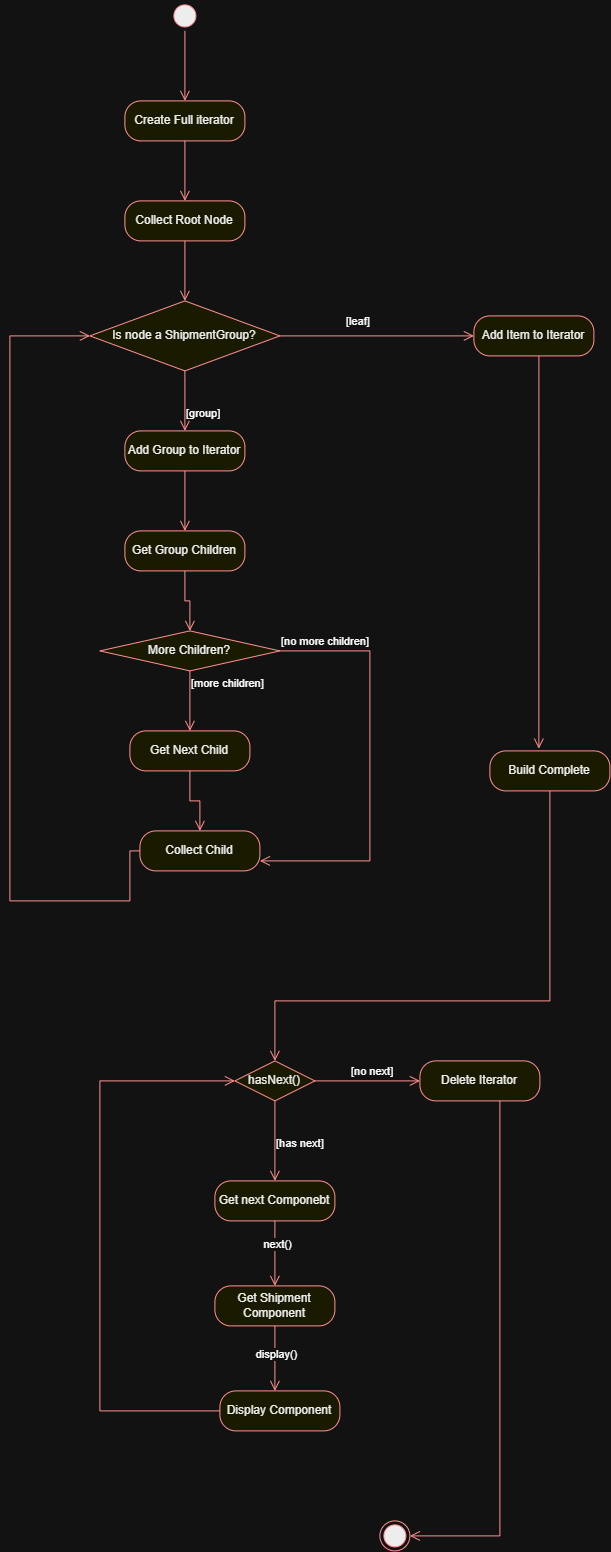

The diagram above was exported from draw.io. Its source (the exported page's mxGraphModel, read from the mxfile embedded in the PNG):
<mxGraphModel dx="2077" dy="2624" grid="1" gridSize="10" guides="1" tooltips="1" connect="1" arrows="1" fold="1" page="1" pageScale="1" pageWidth="827" pageHeight="1169" math="0" shadow="0">
  <root>
    <mxCell id="0" />
    <mxCell id="1" parent="0" />
    <mxCell id="OpE4Typ-nqWerR3qfw0E-5" parent="1" style="ellipse;html=1;shape=startState;fillColor=#000000;strokeColor=#ff0000;" value="" vertex="1">
      <mxGeometry height="30" width="30" x="110" y="-320" as="geometry" />
    </mxCell>
    <mxCell id="OpE4Typ-nqWerR3qfw0E-6" edge="1" parent="1" source="OpE4Typ-nqWerR3qfw0E-5" style="edgeStyle=orthogonalEdgeStyle;html=1;verticalAlign=bottom;endArrow=open;endSize=8;strokeColor=#ff0000;rounded=0;entryX=0.5;entryY=0;entryDx=0;entryDy=0;" value="">
      <mxGeometry relative="1" as="geometry">
        <mxPoint x="125" y="-220" as="targetPoint" />
      </mxGeometry>
    </mxCell>
    <mxCell id="OpE4Typ-nqWerR3qfw0E-10" parent="1" style="rhombus;whiteSpace=wrap;html=1;fontColor=#000000;fillColor=#ffffc0;strokeColor=#ff0000;" value="hasNext()" vertex="1">
      <mxGeometry height="40" width="80" x="175" y="740" as="geometry" />
    </mxCell>
    <mxCell id="OpE4Typ-nqWerR3qfw0E-11" edge="1" parent="1" source="OpE4Typ-nqWerR3qfw0E-10" style="edgeStyle=orthogonalEdgeStyle;html=1;align=left;verticalAlign=bottom;endArrow=open;endSize=8;strokeColor=#ff0000;rounded=0;" value="[no next]">
      <mxGeometry relative="1" x="-0.3333" as="geometry">
        <mxPoint as="offset" />
        <mxPoint x="360" y="760" as="targetPoint" />
      </mxGeometry>
    </mxCell>
    <mxCell id="OpE4Typ-nqWerR3qfw0E-12" edge="1" parent="1" source="OpE4Typ-nqWerR3qfw0E-10" style="edgeStyle=orthogonalEdgeStyle;html=1;align=left;verticalAlign=top;endArrow=open;endSize=8;strokeColor=#ff0000;rounded=0;" value="[has next]">
      <mxGeometry relative="1" x="-0.25" as="geometry">
        <mxPoint as="offset" />
        <mxPoint x="215" y="860" as="targetPoint" />
      </mxGeometry>
    </mxCell>
    <mxCell id="OpE4Typ-nqWerR3qfw0E-13" parent="1" style="rounded=1;whiteSpace=wrap;html=1;arcSize=40;fontColor=#000000;fillColor=#ffffc0;strokeColor=#ff0000;" value="Delete Iterator" vertex="1">
      <mxGeometry height="40" width="120" x="360" y="740" as="geometry" />
    </mxCell>
    <mxCell id="OpE4Typ-nqWerR3qfw0E-14" edge="1" parent="1" source="OpE4Typ-nqWerR3qfw0E-13" style="edgeStyle=orthogonalEdgeStyle;html=1;verticalAlign=bottom;endArrow=open;endSize=8;strokeColor=#ff0000;rounded=0;entryX=1;entryY=0.5;entryDx=0;entryDy=0;" target="OpE4Typ-nqWerR3qfw0E-26" value="">
      <mxGeometry relative="1" as="geometry">
        <Array as="points">
          <mxPoint x="440" y="1215" />
        </Array>
        <mxPoint x="420" y="840" as="targetPoint" />
      </mxGeometry>
    </mxCell>
    <mxCell id="OpE4Typ-nqWerR3qfw0E-15" parent="1" style="rounded=1;whiteSpace=wrap;html=1;arcSize=40;fontColor=#000000;fillColor=#ffffc0;strokeColor=#ff0000;" value="Get next Componebt" vertex="1">
      <mxGeometry height="40" width="120" x="155" y="860" as="geometry" />
    </mxCell>
    <mxCell id="OpE4Typ-nqWerR3qfw0E-16" edge="1" parent="1" source="OpE4Typ-nqWerR3qfw0E-15" style="edgeStyle=orthogonalEdgeStyle;html=1;verticalAlign=bottom;endArrow=open;endSize=8;strokeColor=#ff0000;rounded=0;entryX=0.5;entryY=0;entryDx=0;entryDy=0;" target="OpE4Typ-nqWerR3qfw0E-18" value="">
      <mxGeometry relative="1" as="geometry">
        <mxPoint x="215" y="960" as="targetPoint" />
      </mxGeometry>
    </mxCell>
    <mxCell id="OpE4Typ-nqWerR3qfw0E-17" connectable="0" parent="OpE4Typ-nqWerR3qfw0E-16" style="edgeLabel;html=1;align=center;verticalAlign=middle;resizable=0;points=[];" value="next()" vertex="1">
      <mxGeometry relative="1" x="-0.2733" y="1" as="geometry">
        <mxPoint as="offset" />
      </mxGeometry>
    </mxCell>
    <mxCell id="OpE4Typ-nqWerR3qfw0E-18" parent="1" style="rounded=1;whiteSpace=wrap;html=1;arcSize=40;fontColor=#000000;fillColor=#ffffc0;strokeColor=#ff0000;" value="Get Shipment Component" vertex="1">
      <mxGeometry height="40" width="120" x="155" y="965" as="geometry" />
    </mxCell>
    <mxCell id="OpE4Typ-nqWerR3qfw0E-19" edge="1" parent="1" source="OpE4Typ-nqWerR3qfw0E-18" style="edgeStyle=orthogonalEdgeStyle;html=1;verticalAlign=bottom;endArrow=open;endSize=8;strokeColor=#ff0000;rounded=0;" value="">
      <mxGeometry relative="1" as="geometry">
        <mxPoint x="215" y="1070" as="targetPoint" />
      </mxGeometry>
    </mxCell>
    <mxCell id="OpE4Typ-nqWerR3qfw0E-23" connectable="0" parent="OpE4Typ-nqWerR3qfw0E-19" style="edgeLabel;html=1;align=center;verticalAlign=middle;resizable=0;points=[];" value="display()" vertex="1">
      <mxGeometry relative="1" x="-0.1815" as="geometry">
        <mxPoint as="offset" />
      </mxGeometry>
    </mxCell>
    <mxCell id="OpE4Typ-nqWerR3qfw0E-24" parent="1" style="rounded=1;whiteSpace=wrap;html=1;arcSize=40;fontColor=#000000;fillColor=#ffffc0;strokeColor=#ff0000;" value="Display Component" vertex="1">
      <mxGeometry height="40" width="120" x="160" y="1070" as="geometry" />
    </mxCell>
    <mxCell id="OpE4Typ-nqWerR3qfw0E-25" edge="1" parent="1" source="OpE4Typ-nqWerR3qfw0E-24" style="edgeStyle=orthogonalEdgeStyle;html=1;verticalAlign=bottom;endArrow=open;endSize=8;strokeColor=#ff0000;rounded=0;entryX=0;entryY=0.5;entryDx=0;entryDy=0;exitX=0;exitY=0.5;exitDx=0;exitDy=0;" target="OpE4Typ-nqWerR3qfw0E-10" value="">
      <mxGeometry relative="1" as="geometry">
        <Array as="points">
          <mxPoint x="40" y="1090" />
          <mxPoint x="40" y="760" />
        </Array>
        <mxPoint x="220" y="1230" as="targetPoint" />
      </mxGeometry>
    </mxCell>
    <mxCell id="OpE4Typ-nqWerR3qfw0E-26" parent="1" style="ellipse;html=1;shape=endState;fillColor=#000000;strokeColor=#ff0000;" value="" vertex="1">
      <mxGeometry height="30" width="30" x="320" y="1200" as="geometry" />
    </mxCell>
    <mxCell id="PO_VYZEoGiG0M-FYnDd6-1" parent="1" style="rounded=1;whiteSpace=wrap;html=1;arcSize=40;fontColor=#000000;fillColor=#ffffc0;strokeColor=#ff0000;" value="Create Full iterator" vertex="1">
      <mxGeometry height="40" width="120" x="65" y="-220" as="geometry" />
    </mxCell>
    <mxCell id="PO_VYZEoGiG0M-FYnDd6-2" edge="1" parent="1" source="PO_VYZEoGiG0M-FYnDd6-1" style="edgeStyle=orthogonalEdgeStyle;html=1;verticalAlign=bottom;endArrow=open;endSize=8;strokeColor=#ff0000;rounded=0;" value="">
      <mxGeometry relative="1" as="geometry">
        <mxPoint x="125" y="-120" as="targetPoint" />
      </mxGeometry>
    </mxCell>
    <mxCell id="PO_VYZEoGiG0M-FYnDd6-3" parent="1" style="rounded=1;whiteSpace=wrap;html=1;arcSize=40;fontColor=#000000;fillColor=#ffffc0;strokeColor=#ff0000;" value="Collect Root Node" vertex="1">
      <mxGeometry height="40" width="120" x="65" y="-120" as="geometry" />
    </mxCell>
    <mxCell id="PO_VYZEoGiG0M-FYnDd6-4" edge="1" parent="1" source="PO_VYZEoGiG0M-FYnDd6-3" style="edgeStyle=orthogonalEdgeStyle;html=1;verticalAlign=bottom;endArrow=open;endSize=8;strokeColor=#ff0000;rounded=0;" value="">
      <mxGeometry relative="1" as="geometry">
        <mxPoint x="125" y="-20" as="targetPoint" />
      </mxGeometry>
    </mxCell>
    <mxCell id="PO_VYZEoGiG0M-FYnDd6-5" parent="1" style="rhombus;whiteSpace=wrap;html=1;fontColor=#000000;fillColor=#ffffc0;strokeColor=#ff0000;" value="Is node a ShipmentGroup?" vertex="1">
      <mxGeometry height="70" width="190" x="30" y="-20" as="geometry" />
    </mxCell>
    <mxCell id="PO_VYZEoGiG0M-FYnDd6-6" edge="1" parent="1" source="PO_VYZEoGiG0M-FYnDd6-5" style="edgeStyle=orthogonalEdgeStyle;html=1;align=left;verticalAlign=bottom;endArrow=open;endSize=8;strokeColor=#ff0000;rounded=0;entryX=0;entryY=0.5;entryDx=0;entryDy=0;" target="PO_VYZEoGiG0M-FYnDd6-8" value="[leaf]">
      <mxGeometry relative="1" x="-0.3333" y="5" as="geometry">
        <mxPoint as="offset" />
        <Array as="points" />
        <mxPoint x="400" y="15" as="targetPoint" />
      </mxGeometry>
    </mxCell>
    <mxCell id="PO_VYZEoGiG0M-FYnDd6-7" edge="1" parent="1" source="PO_VYZEoGiG0M-FYnDd6-5" style="edgeStyle=orthogonalEdgeStyle;html=1;align=left;verticalAlign=top;endArrow=open;endSize=8;strokeColor=#ff0000;rounded=0;entryX=0.5;entryY=0;entryDx=0;entryDy=0;" target="PO_VYZEoGiG0M-FYnDd6-10" value="[group]">
      <mxGeometry relative="1" as="geometry">
        <mxPoint as="offset" />
        <Array as="points">
          <mxPoint x="125" y="60" />
          <mxPoint x="125" y="60" />
        </Array>
        <mxPoint x="125" y="80" as="targetPoint" />
      </mxGeometry>
    </mxCell>
    <mxCell id="PO_VYZEoGiG0M-FYnDd6-8" parent="1" style="rounded=1;whiteSpace=wrap;html=1;arcSize=40;fontColor=#000000;fillColor=#ffffc0;strokeColor=#ff0000;" value="Add Item to Iterator" vertex="1">
      <mxGeometry height="40" width="120" x="414" y="-5" as="geometry" />
    </mxCell>
    <mxCell id="PO_VYZEoGiG0M-FYnDd6-9" edge="1" parent="1" source="PO_VYZEoGiG0M-FYnDd6-8" style="edgeStyle=orthogonalEdgeStyle;html=1;verticalAlign=bottom;endArrow=open;endSize=8;strokeColor=#ff0000;rounded=0;entryX=0.408;entryY=-0.056;entryDx=0;entryDy=0;entryPerimeter=0;" target="PO_VYZEoGiG0M-FYnDd6-22" value="">
      <mxGeometry relative="1" as="geometry">
        <Array as="points">
          <mxPoint x="478.96" y="130" />
          <mxPoint x="478.96" y="130" />
        </Array>
        <mxPoint x="450" y="100" as="targetPoint" />
      </mxGeometry>
    </mxCell>
    <mxCell id="PO_VYZEoGiG0M-FYnDd6-10" parent="1" style="rounded=1;whiteSpace=wrap;html=1;arcSize=40;fontColor=#000000;fillColor=#ffffc0;strokeColor=#ff0000;" value="Add Group to Iterator" vertex="1">
      <mxGeometry height="40" width="120" x="65" y="110" as="geometry" />
    </mxCell>
    <mxCell id="PO_VYZEoGiG0M-FYnDd6-11" edge="1" parent="1" source="PO_VYZEoGiG0M-FYnDd6-10" style="edgeStyle=orthogonalEdgeStyle;html=1;verticalAlign=bottom;endArrow=open;endSize=8;strokeColor=#ff0000;rounded=0;" value="">
      <mxGeometry relative="1" as="geometry">
        <mxPoint x="125" y="210" as="targetPoint" />
      </mxGeometry>
    </mxCell>
    <mxCell id="PO_VYZEoGiG0M-FYnDd6-12" parent="1" style="rounded=1;whiteSpace=wrap;html=1;arcSize=40;fontColor=#000000;fillColor=#ffffc0;strokeColor=#ff0000;" value="Get Group Children" vertex="1">
      <mxGeometry height="40" width="120" x="65" y="210" as="geometry" />
    </mxCell>
    <mxCell id="PO_VYZEoGiG0M-FYnDd6-13" edge="1" parent="1" source="PO_VYZEoGiG0M-FYnDd6-12" style="edgeStyle=orthogonalEdgeStyle;html=1;verticalAlign=bottom;endArrow=open;endSize=8;strokeColor=#ff0000;rounded=0;" value="">
      <mxGeometry relative="1" as="geometry">
        <Array as="points">
          <mxPoint x="125" y="280" />
          <mxPoint x="130" y="280" />
        </Array>
        <mxPoint x="130" y="310" as="targetPoint" />
      </mxGeometry>
    </mxCell>
    <mxCell id="PO_VYZEoGiG0M-FYnDd6-14" parent="1" style="rhombus;whiteSpace=wrap;html=1;fontColor=#000000;fillColor=#ffffc0;strokeColor=#ff0000;" value="More Children?" vertex="1">
      <mxGeometry height="40" width="180" x="40" y="310" as="geometry" />
    </mxCell>
    <mxCell id="PO_VYZEoGiG0M-FYnDd6-15" edge="1" parent="1" source="PO_VYZEoGiG0M-FYnDd6-14" style="edgeStyle=orthogonalEdgeStyle;html=1;align=left;verticalAlign=bottom;endArrow=open;endSize=8;strokeColor=#ff0000;rounded=0;entryX=1;entryY=0.75;entryDx=0;entryDy=0;" target="PO_VYZEoGiG0M-FYnDd6-20" value="[no more children]">
      <mxGeometry relative="1" x="-1" as="geometry">
        <Array as="points">
          <mxPoint x="310" y="330" />
          <mxPoint x="310" y="540" />
        </Array>
        <mxPoint x="270" y="330" as="targetPoint" />
      </mxGeometry>
    </mxCell>
    <mxCell id="PO_VYZEoGiG0M-FYnDd6-16" edge="1" parent="1" source="PO_VYZEoGiG0M-FYnDd6-14" style="edgeStyle=orthogonalEdgeStyle;html=1;align=left;verticalAlign=top;endArrow=open;endSize=8;strokeColor=#ff0000;rounded=0;" value="[more children]">
      <mxGeometry relative="1" x="-1" as="geometry">
        <mxPoint x="130" y="410" as="targetPoint" />
      </mxGeometry>
    </mxCell>
    <mxCell id="PO_VYZEoGiG0M-FYnDd6-18" parent="1" style="rounded=1;whiteSpace=wrap;html=1;arcSize=40;fontColor=#000000;fillColor=#ffffc0;strokeColor=#ff0000;" value="Get Next Child" vertex="1">
      <mxGeometry height="40" width="120" x="70" y="410" as="geometry" />
    </mxCell>
    <mxCell id="PO_VYZEoGiG0M-FYnDd6-19" edge="1" parent="1" source="PO_VYZEoGiG0M-FYnDd6-18" style="edgeStyle=orthogonalEdgeStyle;html=1;verticalAlign=bottom;endArrow=open;endSize=8;strokeColor=#ff0000;rounded=0;" value="">
      <mxGeometry relative="1" as="geometry">
        <mxPoint x="140" y="510" as="targetPoint" />
      </mxGeometry>
    </mxCell>
    <mxCell id="PO_VYZEoGiG0M-FYnDd6-20" parent="1" style="rounded=1;whiteSpace=wrap;html=1;arcSize=40;fontColor=#000000;fillColor=#ffffc0;strokeColor=#ff0000;" value="Collect Child" vertex="1">
      <mxGeometry height="40" width="120" x="80" y="510" as="geometry" />
    </mxCell>
    <mxCell id="PO_VYZEoGiG0M-FYnDd6-21" edge="1" parent="1" source="PO_VYZEoGiG0M-FYnDd6-20" style="edgeStyle=orthogonalEdgeStyle;html=1;verticalAlign=bottom;endArrow=open;endSize=8;strokeColor=#ff0000;rounded=0;exitX=0;exitY=0.5;exitDx=0;exitDy=0;entryX=0;entryY=0.5;entryDx=0;entryDy=0;" target="PO_VYZEoGiG0M-FYnDd6-5" value="">
      <mxGeometry relative="1" as="geometry">
        <Array as="points">
          <mxPoint x="70" y="530" />
          <mxPoint x="70" y="580" />
          <mxPoint x="-50" y="580" />
          <mxPoint x="-50" y="15" />
        </Array>
        <mxPoint x="140" y="610" as="targetPoint" />
      </mxGeometry>
    </mxCell>
    <mxCell id="PO_VYZEoGiG0M-FYnDd6-22" parent="1" style="rounded=1;whiteSpace=wrap;html=1;arcSize=40;fontColor=#000000;fillColor=#ffffc0;strokeColor=#ff0000;" value="Build Complete" vertex="1">
      <mxGeometry height="40" width="120" x="430" y="430" as="geometry" />
    </mxCell>
    <mxCell id="PO_VYZEoGiG0M-FYnDd6-23" edge="1" parent="1" source="PO_VYZEoGiG0M-FYnDd6-22" style="edgeStyle=orthogonalEdgeStyle;html=1;verticalAlign=bottom;endArrow=open;endSize=8;strokeColor=#ff0000;rounded=0;" target="OpE4Typ-nqWerR3qfw0E-10" value="">
      <mxGeometry relative="1" as="geometry">
        <Array as="points">
          <mxPoint x="490" y="680" />
          <mxPoint x="215" y="680" />
        </Array>
        <mxPoint x="490" y="530" as="targetPoint" />
      </mxGeometry>
    </mxCell>
  </root>
</mxGraphModel>